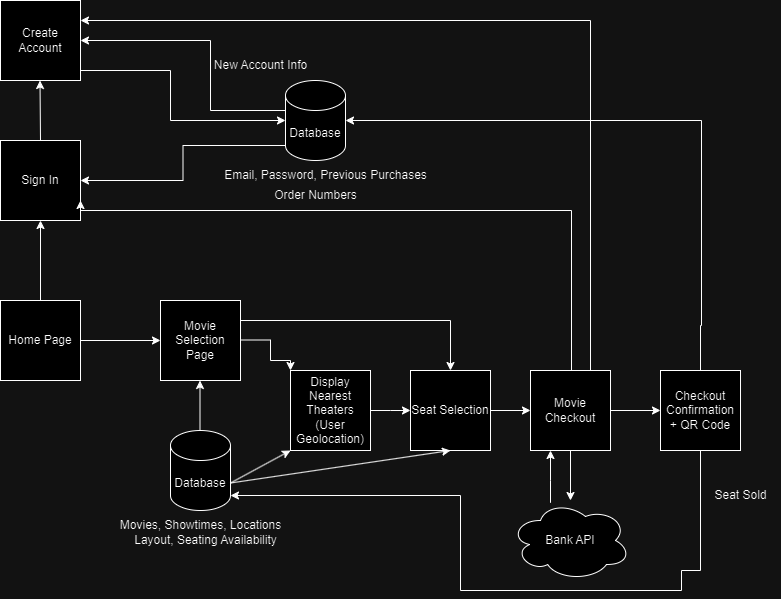

The diagram above was exported from draw.io. Its source (the exported page's mxGraphModel, read from the mxfile embedded in the PNG):
<mxGraphModel dx="1050" dy="1665" grid="1" gridSize="10" guides="1" tooltips="1" connect="1" arrows="1" fold="1" page="1" pageScale="1" pageWidth="850" pageHeight="1100" math="0" shadow="0">
  <root>
    <mxCell id="0" />
    <mxCell id="1" parent="0" />
    <mxCell id="lrO6R_y1wDn9uplXdjEJ-5" value="" style="edgeStyle=orthogonalEdgeStyle;rounded=0;orthogonalLoop=1;jettySize=auto;html=1;" parent="1" source="lrO6R_y1wDn9uplXdjEJ-1" target="lrO6R_y1wDn9uplXdjEJ-4" edge="1">
      <mxGeometry relative="1" as="geometry" />
    </mxCell>
    <mxCell id="lrO6R_y1wDn9uplXdjEJ-1" value="Home Page" style="whiteSpace=wrap;html=1;aspect=fixed;" parent="1" vertex="1">
      <mxGeometry x="20" y="20" width="80" height="80" as="geometry" />
    </mxCell>
    <mxCell id="lrO6R_y1wDn9uplXdjEJ-4" value="Movie Selection Page" style="whiteSpace=wrap;html=1;aspect=fixed;" parent="1" vertex="1">
      <mxGeometry x="180" y="20" width="80" height="80" as="geometry" />
    </mxCell>
    <mxCell id="lrO6R_y1wDn9uplXdjEJ-6" value="" style="endArrow=classic;html=1;rounded=0;exitX=0.5;exitY=1;exitDx=0;exitDy=0;" parent="1" edge="1">
      <mxGeometry width="50" height="50" relative="1" as="geometry">
        <mxPoint x="219.5" y="150" as="sourcePoint" />
        <mxPoint x="219.5" y="100" as="targetPoint" />
      </mxGeometry>
    </mxCell>
    <mxCell id="lrO6R_y1wDn9uplXdjEJ-7" value="Database" style="shape=cylinder3;whiteSpace=wrap;html=1;boundedLbl=1;backgroundOutline=1;size=15;" parent="1" vertex="1">
      <mxGeometry x="190" y="150" width="60" height="80" as="geometry" />
    </mxCell>
    <mxCell id="lrO6R_y1wDn9uplXdjEJ-8" value="Movies, Showtimes, Locations" style="text;html=1;align=center;verticalAlign=middle;resizable=0;points=[];autosize=1;strokeColor=none;fillColor=none;" parent="1" vertex="1">
      <mxGeometry x="130" y="230" width="180" height="30" as="geometry" />
    </mxCell>
    <mxCell id="lrO6R_y1wDn9uplXdjEJ-11" value="" style="edgeStyle=orthogonalEdgeStyle;rounded=0;orthogonalLoop=1;jettySize=auto;html=1;" parent="1" source="lrO6R_y1wDn9uplXdjEJ-12" edge="1">
      <mxGeometry relative="1" as="geometry">
        <mxPoint x="430" y="130" as="targetPoint" />
      </mxGeometry>
    </mxCell>
    <mxCell id="lrO6R_y1wDn9uplXdjEJ-12" value="Display Nearest Theaters (User Geolocation)" style="whiteSpace=wrap;html=1;aspect=fixed;" parent="1" vertex="1">
      <mxGeometry x="310" y="90" width="80" height="80" as="geometry" />
    </mxCell>
    <mxCell id="lrO6R_y1wDn9uplXdjEJ-13" value="" style="edgeStyle=orthogonalEdgeStyle;rounded=0;orthogonalLoop=1;jettySize=auto;html=1;entryX=0;entryY=0;entryDx=0;entryDy=0;" parent="1" target="lrO6R_y1wDn9uplXdjEJ-12" edge="1">
      <mxGeometry relative="1" as="geometry">
        <mxPoint x="260" y="59.5" as="sourcePoint" />
        <mxPoint x="340" y="59.5" as="targetPoint" />
        <Array as="points">
          <mxPoint x="290" y="60" />
          <mxPoint x="290" y="80" />
          <mxPoint x="310" y="80" />
        </Array>
      </mxGeometry>
    </mxCell>
    <mxCell id="lrO6R_y1wDn9uplXdjEJ-14" value="" style="endArrow=classic;html=1;rounded=0;exitX=1;exitY=0;exitDx=0;exitDy=52.5;exitPerimeter=0;entryX=0;entryY=1;entryDx=0;entryDy=0;" parent="1" source="lrO6R_y1wDn9uplXdjEJ-7" target="lrO6R_y1wDn9uplXdjEJ-12" edge="1">
      <mxGeometry width="50" height="50" relative="1" as="geometry">
        <mxPoint x="280" y="200" as="sourcePoint" />
        <mxPoint x="280" y="150" as="targetPoint" />
      </mxGeometry>
    </mxCell>
    <mxCell id="lrO6R_y1wDn9uplXdjEJ-42" value="" style="edgeStyle=orthogonalEdgeStyle;rounded=0;orthogonalLoop=1;jettySize=auto;html=1;" parent="1" source="lrO6R_y1wDn9uplXdjEJ-15" target="lrO6R_y1wDn9uplXdjEJ-35" edge="1">
      <mxGeometry relative="1" as="geometry" />
    </mxCell>
    <mxCell id="lrO6R_y1wDn9uplXdjEJ-15" value="Seat Selection" style="whiteSpace=wrap;html=1;aspect=fixed;" parent="1" vertex="1">
      <mxGeometry x="430" y="90" width="80" height="80" as="geometry" />
    </mxCell>
    <mxCell id="lrO6R_y1wDn9uplXdjEJ-17" value="" style="endArrow=classic;html=1;rounded=0;exitX=1;exitY=0;exitDx=0;exitDy=52.5;exitPerimeter=0;entryX=0.5;entryY=1;entryDx=0;entryDy=0;" parent="1" source="lrO6R_y1wDn9uplXdjEJ-7" target="lrO6R_y1wDn9uplXdjEJ-15" edge="1">
      <mxGeometry width="50" height="50" relative="1" as="geometry">
        <mxPoint x="450" y="230" as="sourcePoint" />
        <mxPoint x="480" y="170" as="targetPoint" />
      </mxGeometry>
    </mxCell>
    <mxCell id="lrO6R_y1wDn9uplXdjEJ-19" value="Layout, Seating Availability" style="text;html=1;align=center;verticalAlign=middle;resizable=0;points=[];autosize=1;strokeColor=none;fillColor=none;" parent="1" vertex="1">
      <mxGeometry x="140" y="245" width="170" height="30" as="geometry" />
    </mxCell>
    <mxCell id="lrO6R_y1wDn9uplXdjEJ-20" value="Database" style="shape=cylinder3;whiteSpace=wrap;html=1;boundedLbl=1;backgroundOutline=1;size=15;" parent="1" vertex="1">
      <mxGeometry x="305" y="-200" width="60" height="80" as="geometry" />
    </mxCell>
    <mxCell id="lrO6R_y1wDn9uplXdjEJ-21" value="Email, Password, Previous Purchases" style="text;html=1;align=center;verticalAlign=middle;resizable=0;points=[];autosize=1;strokeColor=none;fillColor=none;" parent="1" vertex="1">
      <mxGeometry x="230" y="-120" width="230" height="30" as="geometry" />
    </mxCell>
    <mxCell id="lrO6R_y1wDn9uplXdjEJ-22" value="Sign In" style="whiteSpace=wrap;html=1;aspect=fixed;" parent="1" vertex="1">
      <mxGeometry x="20" y="-140" width="80" height="80" as="geometry" />
    </mxCell>
    <mxCell id="lrO6R_y1wDn9uplXdjEJ-23" value="" style="edgeStyle=orthogonalEdgeStyle;rounded=0;orthogonalLoop=1;jettySize=auto;html=1;entryX=0.5;entryY=1;entryDx=0;entryDy=0;exitX=0.5;exitY=0;exitDx=0;exitDy=0;" parent="1" source="lrO6R_y1wDn9uplXdjEJ-1" target="lrO6R_y1wDn9uplXdjEJ-22" edge="1">
      <mxGeometry relative="1" as="geometry">
        <mxPoint x="20" y="-10" as="sourcePoint" />
        <mxPoint x="100" y="-10" as="targetPoint" />
      </mxGeometry>
    </mxCell>
    <mxCell id="lrO6R_y1wDn9uplXdjEJ-24" value="Create Account" style="whiteSpace=wrap;html=1;aspect=fixed;" parent="1" vertex="1">
      <mxGeometry x="20" y="-280" width="80" height="80" as="geometry" />
    </mxCell>
    <mxCell id="lrO6R_y1wDn9uplXdjEJ-25" value="" style="edgeStyle=orthogonalEdgeStyle;rounded=0;orthogonalLoop=1;jettySize=auto;html=1;exitX=0.5;exitY=0;exitDx=0;exitDy=0;" parent="1" source="lrO6R_y1wDn9uplXdjEJ-22" edge="1">
      <mxGeometry relative="1" as="geometry">
        <mxPoint x="59.5" y="-150" as="sourcePoint" />
        <mxPoint x="59.5" y="-200" as="targetPoint" />
      </mxGeometry>
    </mxCell>
    <mxCell id="lrO6R_y1wDn9uplXdjEJ-28" value="" style="edgeStyle=orthogonalEdgeStyle;rounded=0;orthogonalLoop=1;jettySize=auto;html=1;exitX=0;exitY=1;exitDx=0;exitDy=-15;exitPerimeter=0;entryX=1;entryY=0.5;entryDx=0;entryDy=0;" parent="1" source="lrO6R_y1wDn9uplXdjEJ-20" target="lrO6R_y1wDn9uplXdjEJ-22" edge="1">
      <mxGeometry relative="1" as="geometry">
        <mxPoint x="130.5" y="-70" as="sourcePoint" />
        <mxPoint x="130" y="-130" as="targetPoint" />
      </mxGeometry>
    </mxCell>
    <mxCell id="lrO6R_y1wDn9uplXdjEJ-29" value="" style="edgeStyle=orthogonalEdgeStyle;rounded=0;orthogonalLoop=1;jettySize=auto;html=1;exitX=0;exitY=0.5;exitDx=0;exitDy=0;exitPerimeter=0;entryX=1;entryY=0.5;entryDx=0;entryDy=0;" parent="1" target="lrO6R_y1wDn9uplXdjEJ-24" edge="1">
      <mxGeometry relative="1" as="geometry">
        <mxPoint x="305" y="-170" as="sourcePoint" />
        <mxPoint x="100" y="-220" as="targetPoint" />
        <Array as="points">
          <mxPoint x="230" y="-170" />
          <mxPoint x="230" y="-240" />
        </Array>
      </mxGeometry>
    </mxCell>
    <mxCell id="lrO6R_y1wDn9uplXdjEJ-31" value="" style="edgeStyle=orthogonalEdgeStyle;rounded=0;orthogonalLoop=1;jettySize=auto;html=1;entryX=0;entryY=0.5;entryDx=0;entryDy=0;entryPerimeter=0;" parent="1" source="lrO6R_y1wDn9uplXdjEJ-24" target="lrO6R_y1wDn9uplXdjEJ-20" edge="1">
      <mxGeometry relative="1" as="geometry">
        <mxPoint x="110" y="-210" as="sourcePoint" />
        <mxPoint x="189" y="-210" as="targetPoint" />
        <Array as="points">
          <mxPoint x="190" y="-210" />
          <mxPoint x="190" y="-160" />
        </Array>
      </mxGeometry>
    </mxCell>
    <mxCell id="lrO6R_y1wDn9uplXdjEJ-32" value="" style="edgeStyle=orthogonalEdgeStyle;rounded=0;orthogonalLoop=1;jettySize=auto;html=1;exitX=0.5;exitY=0;exitDx=0;exitDy=0;entryX=1;entryY=0.75;entryDx=0;entryDy=0;" parent="1" target="lrO6R_y1wDn9uplXdjEJ-22" edge="1">
      <mxGeometry relative="1" as="geometry">
        <mxPoint x="589.5" y="90" as="sourcePoint" />
        <mxPoint x="590" y="50" as="targetPoint" />
        <Array as="points">
          <mxPoint x="591" y="90" />
          <mxPoint x="591" y="-70" />
          <mxPoint x="100" y="-70" />
        </Array>
      </mxGeometry>
    </mxCell>
    <mxCell id="lrO6R_y1wDn9uplXdjEJ-47" value="" style="edgeStyle=orthogonalEdgeStyle;rounded=0;orthogonalLoop=1;jettySize=auto;html=1;" parent="1" source="lrO6R_y1wDn9uplXdjEJ-35" target="lrO6R_y1wDn9uplXdjEJ-46" edge="1">
      <mxGeometry relative="1" as="geometry" />
    </mxCell>
    <mxCell id="lrO6R_y1wDn9uplXdjEJ-49" value="" style="edgeStyle=orthogonalEdgeStyle;rounded=0;orthogonalLoop=1;jettySize=auto;html=1;" parent="1" source="lrO6R_y1wDn9uplXdjEJ-35" target="lrO6R_y1wDn9uplXdjEJ-43" edge="1">
      <mxGeometry relative="1" as="geometry" />
    </mxCell>
    <mxCell id="lrO6R_y1wDn9uplXdjEJ-35" value="Movie Checkout" style="whiteSpace=wrap;html=1;aspect=fixed;" parent="1" vertex="1">
      <mxGeometry x="550" y="90" width="80" height="80" as="geometry" />
    </mxCell>
    <mxCell id="lrO6R_y1wDn9uplXdjEJ-38" value="" style="edgeStyle=orthogonalEdgeStyle;rounded=0;orthogonalLoop=1;jettySize=auto;html=1;exitX=0.75;exitY=0;exitDx=0;exitDy=0;entryX=1;entryY=0.25;entryDx=0;entryDy=0;" parent="1" source="lrO6R_y1wDn9uplXdjEJ-35" target="lrO6R_y1wDn9uplXdjEJ-24" edge="1">
      <mxGeometry relative="1" as="geometry">
        <mxPoint x="610" y="40" as="targetPoint" />
        <mxPoint x="600" y="70" as="sourcePoint" />
      </mxGeometry>
    </mxCell>
    <mxCell id="lrO6R_y1wDn9uplXdjEJ-45" value="" style="edgeStyle=orthogonalEdgeStyle;rounded=0;orthogonalLoop=1;jettySize=auto;html=1;" parent="1" source="lrO6R_y1wDn9uplXdjEJ-43" target="lrO6R_y1wDn9uplXdjEJ-35" edge="1">
      <mxGeometry relative="1" as="geometry">
        <Array as="points">
          <mxPoint x="570" y="200" />
          <mxPoint x="570" y="200" />
        </Array>
      </mxGeometry>
    </mxCell>
    <mxCell id="lrO6R_y1wDn9uplXdjEJ-43" value="Bank API" style="ellipse;shape=cloud;whiteSpace=wrap;html=1;" parent="1" vertex="1">
      <mxGeometry x="530" y="220" width="120" height="80" as="geometry" />
    </mxCell>
    <mxCell id="lrO6R_y1wDn9uplXdjEJ-51" value="" style="edgeStyle=orthogonalEdgeStyle;rounded=0;orthogonalLoop=1;jettySize=auto;html=1;entryX=1;entryY=1;entryDx=0;entryDy=-15;entryPerimeter=0;" parent="1" source="lrO6R_y1wDn9uplXdjEJ-46" target="lrO6R_y1wDn9uplXdjEJ-7" edge="1">
      <mxGeometry relative="1" as="geometry">
        <mxPoint x="480" y="295" as="targetPoint" />
        <Array as="points">
          <mxPoint x="720" y="290" />
          <mxPoint x="701" y="290" />
          <mxPoint x="701" y="310" />
          <mxPoint x="480" y="310" />
          <mxPoint x="480" y="215" />
        </Array>
      </mxGeometry>
    </mxCell>
    <mxCell id="lrO6R_y1wDn9uplXdjEJ-57" value="" style="edgeStyle=orthogonalEdgeStyle;rounded=0;orthogonalLoop=1;jettySize=auto;html=1;entryX=1;entryY=0.5;entryDx=0;entryDy=0;entryPerimeter=0;" parent="1" source="lrO6R_y1wDn9uplXdjEJ-46" target="lrO6R_y1wDn9uplXdjEJ-20" edge="1">
      <mxGeometry relative="1" as="geometry">
        <mxPoint x="720" y="-180" as="targetPoint" />
        <Array as="points">
          <mxPoint x="720" y="45" />
          <mxPoint x="721" y="45" />
          <mxPoint x="721" y="-160" />
        </Array>
      </mxGeometry>
    </mxCell>
    <mxCell id="lrO6R_y1wDn9uplXdjEJ-46" value="Checkout Confirmation + QR Code" style="whiteSpace=wrap;html=1;aspect=fixed;" parent="1" vertex="1">
      <mxGeometry x="680" y="90" width="80" height="80" as="geometry" />
    </mxCell>
    <mxCell id="lrO6R_y1wDn9uplXdjEJ-53" value="Order Numbers" style="text;html=1;align=center;verticalAlign=middle;resizable=0;points=[];autosize=1;strokeColor=none;fillColor=none;" parent="1" vertex="1">
      <mxGeometry x="280" y="-100" width="110" height="30" as="geometry" />
    </mxCell>
    <mxCell id="lrO6R_y1wDn9uplXdjEJ-59" value="Seat Sold" style="text;html=1;align=center;verticalAlign=middle;resizable=0;points=[];autosize=1;strokeColor=none;fillColor=none;" parent="1" vertex="1">
      <mxGeometry x="720" y="200" width="80" height="30" as="geometry" />
    </mxCell>
    <mxCell id="lrO6R_y1wDn9uplXdjEJ-60" value="New Account Info" style="text;html=1;align=center;verticalAlign=middle;resizable=0;points=[];autosize=1;strokeColor=none;fillColor=none;" parent="1" vertex="1">
      <mxGeometry x="220" y="-230" width="120" height="30" as="geometry" />
    </mxCell>
    <mxCell id="lrO6R_y1wDn9uplXdjEJ-61" value="" style="endArrow=classic;html=1;rounded=0;exitX=1;exitY=0.25;exitDx=0;exitDy=0;entryX=0.5;entryY=0;entryDx=0;entryDy=0;" parent="1" source="lrO6R_y1wDn9uplXdjEJ-4" target="lrO6R_y1wDn9uplXdjEJ-15" edge="1">
      <mxGeometry width="50" height="50" relative="1" as="geometry">
        <mxPoint x="280" y="30" as="sourcePoint" />
        <mxPoint x="330" y="-20" as="targetPoint" />
        <Array as="points">
          <mxPoint x="470" y="40" />
        </Array>
      </mxGeometry>
    </mxCell>
  </root>
</mxGraphModel>